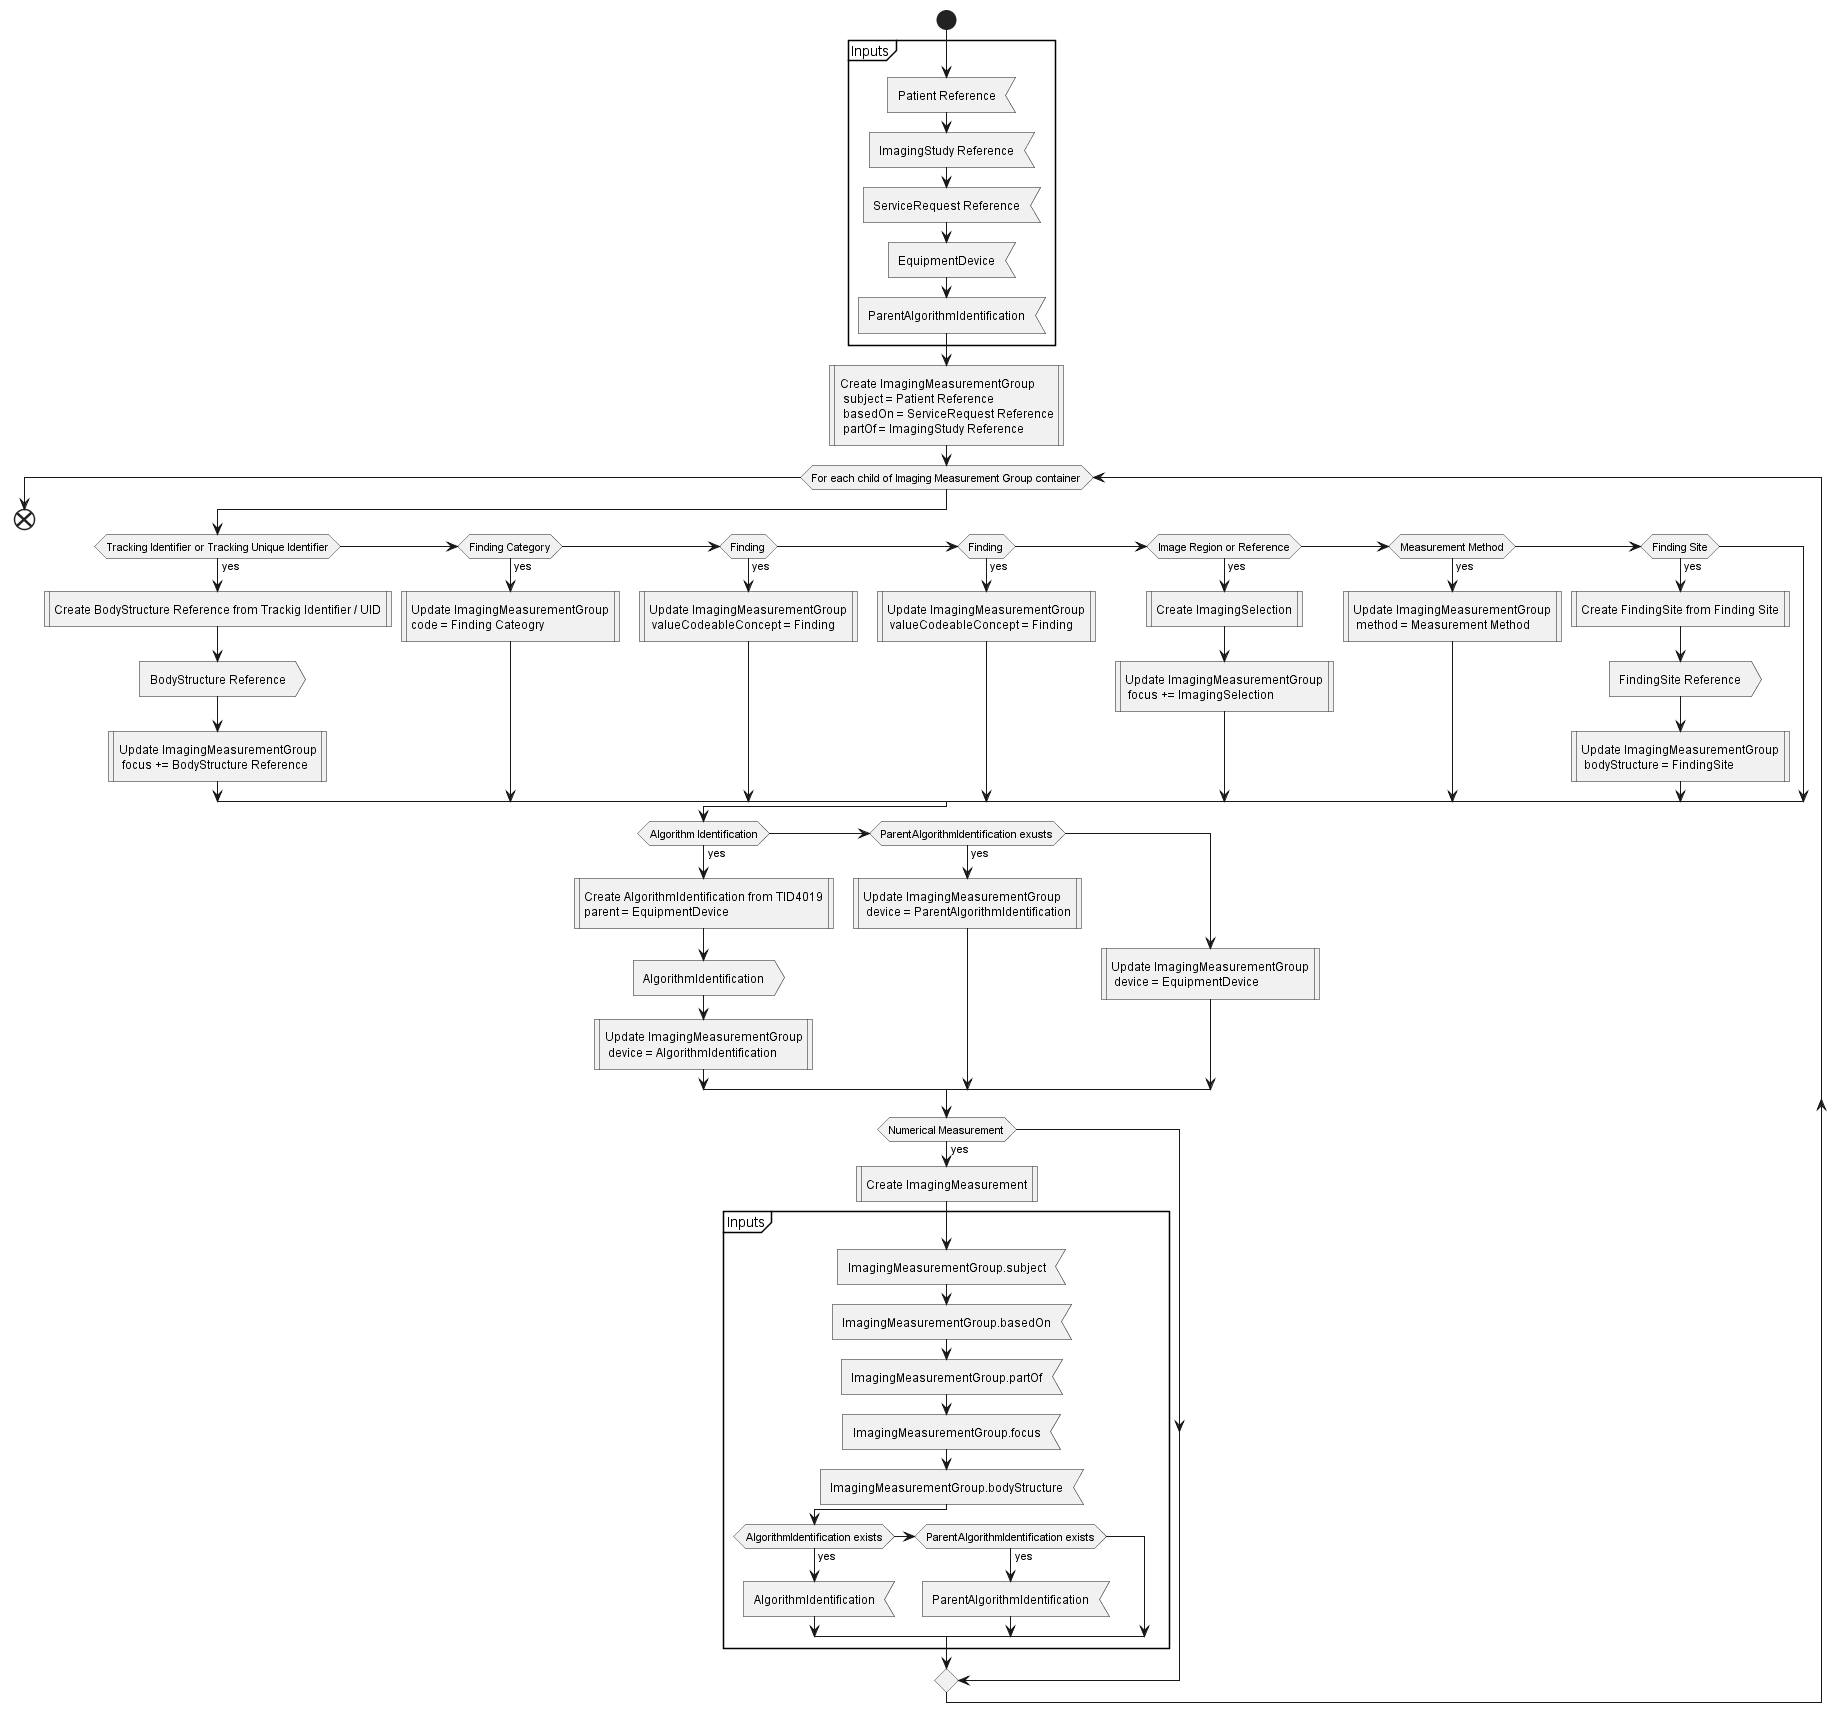

The diagram above was rendered by PlantUML. Its source (embedded in the PNG):
@startuml imaging_measurement_group_workflow
start

partition "Inputs" {
    :Patient Reference<
    :ImagingStudy Reference<
    :ServiceRequest Reference<
    :EquipmentDevice<
    :ParentAlgorithmIdentification<
}

:Create ImagingMeasurementGroup
 subject = Patient Reference
 basedOn = ServiceRequest Reference
 partOf = ImagingStudy Reference|

while (For each child of Imaging Measurement Group container)

  if (Tracking Identifier or Tracking Unique Identifier) then (yes)
   :Create BodyStructure Reference from Trackig Identifier / UID|
   :BodyStructure Reference>
   :Update ImagingMeasurementGroup
    focus += BodyStructure Reference|
  
  elseif (Finding Category) then (yes)
   :Update ImagingMeasurementGroup
   code = Finding Cateogry|
  
  elseif (Finding) then (yes)
   :Update ImagingMeasurementGroup
    valueCodeableConcept = Finding|
  
  elseif (Finding) then (yes)
   :Update ImagingMeasurementGroup
    valueCodeableConcept = Finding|
  
  elseif (Image Region or Reference) then (yes)
   :Create ImagingSelection|
   :Update ImagingMeasurementGroup
    focus += ImagingSelection|
  
  elseif (Measurement Method) then (yes)
   :Update ImagingMeasurementGroup
    method = Measurement Method|
  
  elseif (Finding Site) then (yes)
   :Create FindingSite from Finding Site|
   :FindingSite Reference>
   :Update ImagingMeasurementGroup
    bodyStructure = FindingSite|
  endif
  
  if (Algorithm Identification) then (yes)
   :Create AlgorithmIdentification from TID4019 
   parent = EquipmentDevice|
   :AlgorithmIdentification>
   :Update ImagingMeasurementGroup
    device = AlgorithmIdentification|
  elseif (ParentAlgorithmIdentification exusts) then (yes)
   :Update ImagingMeasurementGroup
    device = ParentAlgorithmIdentification|
  else
   :Update ImagingMeasurementGroup
    device = EquipmentDevice|
  endif

  if (Numerical Measurement) then (yes)
   :Create ImagingMeasurement|
   partition "Inputs" {
    :ImagingMeasurementGroup.subject<
    :ImagingMeasurementGroup.basedOn<
    :ImagingMeasurementGroup.partOf<
    :ImagingMeasurementGroup.focus<
    :ImagingMeasurementGroup.bodyStructure<
    if (AlgorithmIdentification exists) then (yes)
    :AlgorithmIdentification<
    elseif (ParentAlgorithmIdentification exists) then (yes)
    :ParentAlgorithmIdentification<
    endif
   }
    
  endif

endwhile

end
@enduml